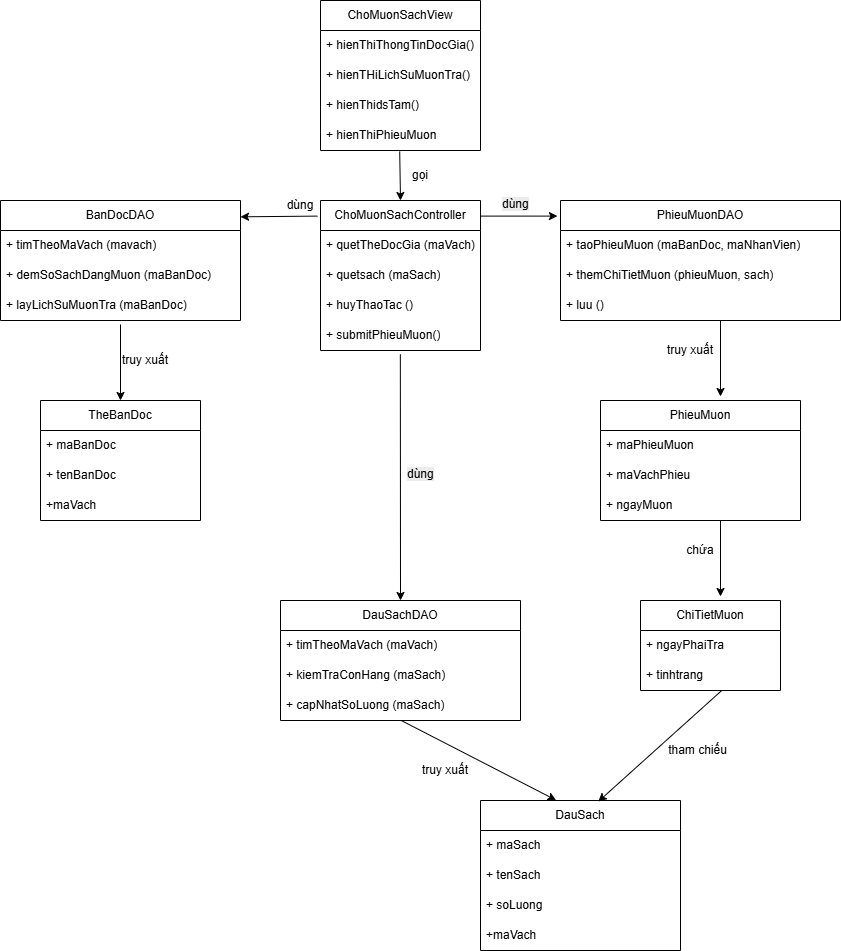

The diagram above was exported from draw.io. Its source (the exported page's mxGraphModel, read from the mxfile embedded in the PNG):
<mxGraphModel dx="1739" dy="575" grid="1" gridSize="10" guides="1" tooltips="1" connect="1" arrows="1" fold="1" page="1" pageScale="1" pageWidth="850" pageHeight="1100" math="0" shadow="0">
  <root>
    <mxCell id="0" />
    <mxCell id="1" parent="0" />
    <mxCell id="V89GLb8bwgpwCzOkqa1S-1" parent="1" style="swimlane;fontStyle=0;childLayout=stackLayout;horizontal=1;startSize=30;horizontalStack=0;resizeParent=1;resizeParentMax=0;resizeLast=0;collapsible=1;marginBottom=0;whiteSpace=wrap;html=1;" value="ChoMuonSachView" vertex="1">
      <mxGeometry height="150" width="160" x="80" y="40" as="geometry" />
    </mxCell>
    <mxCell id="V89GLb8bwgpwCzOkqa1S-2" parent="V89GLb8bwgpwCzOkqa1S-1" style="text;strokeColor=none;fillColor=none;align=left;verticalAlign=middle;spacingLeft=4;spacingRight=4;overflow=hidden;points=[[0,0.5],[1,0.5]];portConstraint=eastwest;rotatable=0;whiteSpace=wrap;html=1;" value="+ hienThiThongTinDocGia()" vertex="1">
      <mxGeometry height="30" width="160" y="30" as="geometry" />
    </mxCell>
    <mxCell id="V89GLb8bwgpwCzOkqa1S-3" parent="V89GLb8bwgpwCzOkqa1S-1" style="text;strokeColor=none;fillColor=none;align=left;verticalAlign=middle;spacingLeft=4;spacingRight=4;overflow=hidden;points=[[0,0.5],[1,0.5]];portConstraint=eastwest;rotatable=0;whiteSpace=wrap;html=1;" value="+ hienTHiLichSuMuonTra()" vertex="1">
      <mxGeometry height="30" width="160" y="60" as="geometry" />
    </mxCell>
    <mxCell id="V89GLb8bwgpwCzOkqa1S-5" parent="V89GLb8bwgpwCzOkqa1S-1" style="text;strokeColor=none;fillColor=none;align=left;verticalAlign=middle;spacingLeft=4;spacingRight=4;overflow=hidden;points=[[0,0.5],[1,0.5]];portConstraint=eastwest;rotatable=0;whiteSpace=wrap;html=1;" value="+ hienThidsTam()" vertex="1">
      <mxGeometry height="30" width="160" y="90" as="geometry" />
    </mxCell>
    <mxCell id="V89GLb8bwgpwCzOkqa1S-4" parent="V89GLb8bwgpwCzOkqa1S-1" style="text;strokeColor=none;fillColor=none;align=left;verticalAlign=middle;spacingLeft=4;spacingRight=4;overflow=hidden;points=[[0,0.5],[1,0.5]];portConstraint=eastwest;rotatable=0;whiteSpace=wrap;html=1;" value="+ hienThiPhieuMuon" vertex="1">
      <mxGeometry height="30" width="160" y="120" as="geometry" />
    </mxCell>
    <mxCell id="V89GLb8bwgpwCzOkqa1S-6" parent="1" style="swimlane;fontStyle=0;childLayout=stackLayout;horizontal=1;startSize=30;horizontalStack=0;resizeParent=1;resizeParentMax=0;resizeLast=0;collapsible=1;marginBottom=0;whiteSpace=wrap;html=1;" value="ChoMuonSachController" vertex="1">
      <mxGeometry height="150" width="160" x="80" y="240" as="geometry" />
    </mxCell>
    <mxCell id="V89GLb8bwgpwCzOkqa1S-7" parent="V89GLb8bwgpwCzOkqa1S-6" style="text;strokeColor=none;fillColor=none;align=left;verticalAlign=middle;spacingLeft=4;spacingRight=4;overflow=hidden;points=[[0,0.5],[1,0.5]];portConstraint=eastwest;rotatable=0;whiteSpace=wrap;html=1;" value="+ quetTheDocGia (maVach)" vertex="1">
      <mxGeometry height="30" width="160" y="30" as="geometry" />
    </mxCell>
    <mxCell id="V89GLb8bwgpwCzOkqa1S-8" parent="V89GLb8bwgpwCzOkqa1S-6" style="text;strokeColor=none;fillColor=none;align=left;verticalAlign=middle;spacingLeft=4;spacingRight=4;overflow=hidden;points=[[0,0.5],[1,0.5]];portConstraint=eastwest;rotatable=0;whiteSpace=wrap;html=1;" value="+ quetsach (maSach)" vertex="1">
      <mxGeometry height="30" width="160" y="60" as="geometry" />
    </mxCell>
    <mxCell id="V89GLb8bwgpwCzOkqa1S-10" parent="V89GLb8bwgpwCzOkqa1S-6" style="text;strokeColor=none;fillColor=none;align=left;verticalAlign=middle;spacingLeft=4;spacingRight=4;overflow=hidden;points=[[0,0.5],[1,0.5]];portConstraint=eastwest;rotatable=0;whiteSpace=wrap;html=1;" value="+ huyThaoTac ()" vertex="1">
      <mxGeometry height="30" width="160" y="90" as="geometry" />
    </mxCell>
    <mxCell id="V89GLb8bwgpwCzOkqa1S-9" parent="V89GLb8bwgpwCzOkqa1S-6" style="text;strokeColor=none;fillColor=none;align=left;verticalAlign=middle;spacingLeft=4;spacingRight=4;overflow=hidden;points=[[0,0.5],[1,0.5]];portConstraint=eastwest;rotatable=0;whiteSpace=wrap;html=1;" value="+ submitPhieuMuon()" vertex="1">
      <mxGeometry height="30" width="160" y="120" as="geometry" />
    </mxCell>
    <mxCell id="V89GLb8bwgpwCzOkqa1S-11" parent="1" style="swimlane;fontStyle=0;childLayout=stackLayout;horizontal=1;startSize=30;horizontalStack=0;resizeParent=1;resizeParentMax=0;resizeLast=0;collapsible=1;marginBottom=0;whiteSpace=wrap;html=1;" value="BanDocDAO" vertex="1">
      <mxGeometry height="120" width="240" x="-240" y="240" as="geometry" />
    </mxCell>
    <mxCell id="V89GLb8bwgpwCzOkqa1S-12" parent="V89GLb8bwgpwCzOkqa1S-11" style="text;strokeColor=none;fillColor=none;align=left;verticalAlign=middle;spacingLeft=4;spacingRight=4;overflow=hidden;points=[[0,0.5],[1,0.5]];portConstraint=eastwest;rotatable=0;whiteSpace=wrap;html=1;" value="+ timTheoMaVach (mavach)" vertex="1">
      <mxGeometry height="30" width="240" y="30" as="geometry" />
    </mxCell>
    <mxCell id="V89GLb8bwgpwCzOkqa1S-13" parent="V89GLb8bwgpwCzOkqa1S-11" style="text;strokeColor=none;fillColor=none;align=left;verticalAlign=middle;spacingLeft=4;spacingRight=4;overflow=hidden;points=[[0,0.5],[1,0.5]];portConstraint=eastwest;rotatable=0;whiteSpace=wrap;html=1;" value="+ demSoSachDangMuon (maBanDoc)" vertex="1">
      <mxGeometry height="30" width="240" y="60" as="geometry" />
    </mxCell>
    <mxCell id="V89GLb8bwgpwCzOkqa1S-14" parent="V89GLb8bwgpwCzOkqa1S-11" style="text;strokeColor=none;fillColor=none;align=left;verticalAlign=middle;spacingLeft=4;spacingRight=4;overflow=hidden;points=[[0,0.5],[1,0.5]];portConstraint=eastwest;rotatable=0;whiteSpace=wrap;html=1;" value="+ layLichSuMuonTra (maBanDoc)" vertex="1">
      <mxGeometry height="30" width="240" y="90" as="geometry" />
    </mxCell>
    <mxCell id="V89GLb8bwgpwCzOkqa1S-15" parent="1" style="swimlane;fontStyle=0;childLayout=stackLayout;horizontal=1;startSize=30;horizontalStack=0;resizeParent=1;resizeParentMax=0;resizeLast=0;collapsible=1;marginBottom=0;whiteSpace=wrap;html=1;" value="PhieuMuonDAO" vertex="1">
      <mxGeometry height="120" width="280" x="320" y="240" as="geometry" />
    </mxCell>
    <mxCell id="V89GLb8bwgpwCzOkqa1S-16" parent="V89GLb8bwgpwCzOkqa1S-15" style="text;strokeColor=none;fillColor=none;align=left;verticalAlign=middle;spacingLeft=4;spacingRight=4;overflow=hidden;points=[[0,0.5],[1,0.5]];portConstraint=eastwest;rotatable=0;whiteSpace=wrap;html=1;" value="+ taoPhieuMuon (maBanDoc, maNhanVien)" vertex="1">
      <mxGeometry height="30" width="280" y="30" as="geometry" />
    </mxCell>
    <mxCell id="V89GLb8bwgpwCzOkqa1S-17" parent="V89GLb8bwgpwCzOkqa1S-15" style="text;strokeColor=none;fillColor=none;align=left;verticalAlign=middle;spacingLeft=4;spacingRight=4;overflow=hidden;points=[[0,0.5],[1,0.5]];portConstraint=eastwest;rotatable=0;whiteSpace=wrap;html=1;" value="+ themChiTietMuon (phieuMuon, sach)" vertex="1">
      <mxGeometry height="30" width="280" y="60" as="geometry" />
    </mxCell>
    <mxCell id="V89GLb8bwgpwCzOkqa1S-18" parent="V89GLb8bwgpwCzOkqa1S-15" style="text;strokeColor=none;fillColor=none;align=left;verticalAlign=middle;spacingLeft=4;spacingRight=4;overflow=hidden;points=[[0,0.5],[1,0.5]];portConstraint=eastwest;rotatable=0;whiteSpace=wrap;html=1;" value="+ luu ()" vertex="1">
      <mxGeometry height="30" width="280" y="90" as="geometry" />
    </mxCell>
    <mxCell id="V89GLb8bwgpwCzOkqa1S-19" parent="1" style="swimlane;fontStyle=0;childLayout=stackLayout;horizontal=1;startSize=30;horizontalStack=0;resizeParent=1;resizeParentMax=0;resizeLast=0;collapsible=1;marginBottom=0;whiteSpace=wrap;html=1;" value="TheBanDoc" vertex="1">
      <mxGeometry height="120" width="160" x="-200" y="440" as="geometry" />
    </mxCell>
    <mxCell id="V89GLb8bwgpwCzOkqa1S-20" parent="V89GLb8bwgpwCzOkqa1S-19" style="text;strokeColor=none;fillColor=none;align=left;verticalAlign=middle;spacingLeft=4;spacingRight=4;overflow=hidden;points=[[0,0.5],[1,0.5]];portConstraint=eastwest;rotatable=0;whiteSpace=wrap;html=1;" value="+ maBanDoc" vertex="1">
      <mxGeometry height="30" width="160" y="30" as="geometry" />
    </mxCell>
    <mxCell id="V89GLb8bwgpwCzOkqa1S-21" parent="V89GLb8bwgpwCzOkqa1S-19" style="text;strokeColor=none;fillColor=none;align=left;verticalAlign=middle;spacingLeft=4;spacingRight=4;overflow=hidden;points=[[0,0.5],[1,0.5]];portConstraint=eastwest;rotatable=0;whiteSpace=wrap;html=1;" value="+ tenBanDoc" vertex="1">
      <mxGeometry height="30" width="160" y="60" as="geometry" />
    </mxCell>
    <mxCell id="V89GLb8bwgpwCzOkqa1S-22" parent="V89GLb8bwgpwCzOkqa1S-19" style="text;strokeColor=none;fillColor=none;align=left;verticalAlign=middle;spacingLeft=4;spacingRight=4;overflow=hidden;points=[[0,0.5],[1,0.5]];portConstraint=eastwest;rotatable=0;whiteSpace=wrap;html=1;" value="+maVach" vertex="1">
      <mxGeometry height="30" width="160" y="90" as="geometry" />
    </mxCell>
    <mxCell id="V89GLb8bwgpwCzOkqa1S-23" parent="1" style="swimlane;fontStyle=0;childLayout=stackLayout;horizontal=1;startSize=30;horizontalStack=0;resizeParent=1;resizeParentMax=0;resizeLast=0;collapsible=1;marginBottom=0;whiteSpace=wrap;html=1;" value="PhieuMuon" vertex="1">
      <mxGeometry height="120" width="200" x="360" y="440" as="geometry" />
    </mxCell>
    <mxCell id="V89GLb8bwgpwCzOkqa1S-24" parent="V89GLb8bwgpwCzOkqa1S-23" style="text;strokeColor=none;fillColor=none;align=left;verticalAlign=middle;spacingLeft=4;spacingRight=4;overflow=hidden;points=[[0,0.5],[1,0.5]];portConstraint=eastwest;rotatable=0;whiteSpace=wrap;html=1;" value="+ maPhieuMuon" vertex="1">
      <mxGeometry height="30" width="200" y="30" as="geometry" />
    </mxCell>
    <mxCell id="V89GLb8bwgpwCzOkqa1S-25" parent="V89GLb8bwgpwCzOkqa1S-23" style="text;strokeColor=none;fillColor=none;align=left;verticalAlign=middle;spacingLeft=4;spacingRight=4;overflow=hidden;points=[[0,0.5],[1,0.5]];portConstraint=eastwest;rotatable=0;whiteSpace=wrap;html=1;" value="+ maVachPhieu" vertex="1">
      <mxGeometry height="30" width="200" y="60" as="geometry" />
    </mxCell>
    <mxCell id="V89GLb8bwgpwCzOkqa1S-26" parent="V89GLb8bwgpwCzOkqa1S-23" style="text;strokeColor=none;fillColor=none;align=left;verticalAlign=middle;spacingLeft=4;spacingRight=4;overflow=hidden;points=[[0,0.5],[1,0.5]];portConstraint=eastwest;rotatable=0;whiteSpace=wrap;html=1;" value="+ ngayMuon" vertex="1">
      <mxGeometry height="30" width="200" y="90" as="geometry" />
    </mxCell>
    <mxCell id="V89GLb8bwgpwCzOkqa1S-27" parent="1" style="swimlane;fontStyle=0;childLayout=stackLayout;horizontal=1;startSize=30;horizontalStack=0;resizeParent=1;resizeParentMax=0;resizeLast=0;collapsible=1;marginBottom=0;whiteSpace=wrap;html=1;" value="DauSachDAO" vertex="1">
      <mxGeometry height="120" width="240" x="40" y="640" as="geometry" />
    </mxCell>
    <mxCell id="V89GLb8bwgpwCzOkqa1S-28" parent="V89GLb8bwgpwCzOkqa1S-27" style="text;strokeColor=none;fillColor=none;align=left;verticalAlign=middle;spacingLeft=4;spacingRight=4;overflow=hidden;points=[[0,0.5],[1,0.5]];portConstraint=eastwest;rotatable=0;whiteSpace=wrap;html=1;" value="+ timTheoMaVach (maVach)" vertex="1">
      <mxGeometry height="30" width="240" y="30" as="geometry" />
    </mxCell>
    <mxCell id="V89GLb8bwgpwCzOkqa1S-29" parent="V89GLb8bwgpwCzOkqa1S-27" style="text;strokeColor=none;fillColor=none;align=left;verticalAlign=middle;spacingLeft=4;spacingRight=4;overflow=hidden;points=[[0,0.5],[1,0.5]];portConstraint=eastwest;rotatable=0;whiteSpace=wrap;html=1;" value="+ kiemTraConHang (maSach)" vertex="1">
      <mxGeometry height="30" width="240" y="60" as="geometry" />
    </mxCell>
    <mxCell id="V89GLb8bwgpwCzOkqa1S-30" parent="V89GLb8bwgpwCzOkqa1S-27" style="text;strokeColor=none;fillColor=none;align=left;verticalAlign=middle;spacingLeft=4;spacingRight=4;overflow=hidden;points=[[0,0.5],[1,0.5]];portConstraint=eastwest;rotatable=0;whiteSpace=wrap;html=1;" value="+ capNhatSoLuong (maSach)" vertex="1">
      <mxGeometry height="30" width="240" y="90" as="geometry" />
    </mxCell>
    <mxCell id="V89GLb8bwgpwCzOkqa1S-31" parent="1" style="swimlane;fontStyle=0;childLayout=stackLayout;horizontal=1;startSize=30;horizontalStack=0;resizeParent=1;resizeParentMax=0;resizeLast=0;collapsible=1;marginBottom=0;whiteSpace=wrap;html=1;" value="ChiTietMuon" vertex="1">
      <mxGeometry height="90" width="140" x="400" y="640" as="geometry" />
    </mxCell>
    <mxCell id="V89GLb8bwgpwCzOkqa1S-32" parent="V89GLb8bwgpwCzOkqa1S-31" style="text;strokeColor=none;fillColor=none;align=left;verticalAlign=middle;spacingLeft=4;spacingRight=4;overflow=hidden;points=[[0,0.5],[1,0.5]];portConstraint=eastwest;rotatable=0;whiteSpace=wrap;html=1;" value="+ ngayPhaiTra" vertex="1">
      <mxGeometry height="30" width="140" y="30" as="geometry" />
    </mxCell>
    <mxCell id="V89GLb8bwgpwCzOkqa1S-33" parent="V89GLb8bwgpwCzOkqa1S-31" style="text;strokeColor=none;fillColor=none;align=left;verticalAlign=middle;spacingLeft=4;spacingRight=4;overflow=hidden;points=[[0,0.5],[1,0.5]];portConstraint=eastwest;rotatable=0;whiteSpace=wrap;html=1;" value="+ tinhtrang" vertex="1">
      <mxGeometry height="30" width="140" y="60" as="geometry" />
    </mxCell>
    <mxCell id="V89GLb8bwgpwCzOkqa1S-35" parent="1" style="swimlane;fontStyle=0;childLayout=stackLayout;horizontal=1;startSize=30;horizontalStack=0;resizeParent=1;resizeParentMax=0;resizeLast=0;collapsible=1;marginBottom=0;whiteSpace=wrap;html=1;" value="DauSach" vertex="1">
      <mxGeometry height="150" width="200" x="240" y="840" as="geometry" />
    </mxCell>
    <mxCell id="V89GLb8bwgpwCzOkqa1S-36" parent="V89GLb8bwgpwCzOkqa1S-35" style="text;strokeColor=none;fillColor=none;align=left;verticalAlign=middle;spacingLeft=4;spacingRight=4;overflow=hidden;points=[[0,0.5],[1,0.5]];portConstraint=eastwest;rotatable=0;whiteSpace=wrap;html=1;" value="+ maSach" vertex="1">
      <mxGeometry height="30" width="200" y="30" as="geometry" />
    </mxCell>
    <mxCell id="V89GLb8bwgpwCzOkqa1S-37" parent="V89GLb8bwgpwCzOkqa1S-35" style="text;strokeColor=none;fillColor=none;align=left;verticalAlign=middle;spacingLeft=4;spacingRight=4;overflow=hidden;points=[[0,0.5],[1,0.5]];portConstraint=eastwest;rotatable=0;whiteSpace=wrap;html=1;" value="+ tenSach" vertex="1">
      <mxGeometry height="30" width="200" y="60" as="geometry" />
    </mxCell>
    <mxCell id="V89GLb8bwgpwCzOkqa1S-38" parent="V89GLb8bwgpwCzOkqa1S-35" style="text;strokeColor=none;fillColor=none;align=left;verticalAlign=middle;spacingLeft=4;spacingRight=4;overflow=hidden;points=[[0,0.5],[1,0.5]];portConstraint=eastwest;rotatable=0;whiteSpace=wrap;html=1;" value="+ soLuong" vertex="1">
      <mxGeometry height="30" width="200" y="90" as="geometry" />
    </mxCell>
    <mxCell id="V89GLb8bwgpwCzOkqa1S-39" parent="V89GLb8bwgpwCzOkqa1S-35" style="text;strokeColor=none;fillColor=none;align=left;verticalAlign=middle;spacingLeft=4;spacingRight=4;overflow=hidden;points=[[0,0.5],[1,0.5]];portConstraint=eastwest;rotatable=0;whiteSpace=wrap;html=1;" value="+maVach" vertex="1">
      <mxGeometry height="30" width="200" y="120" as="geometry" />
    </mxCell>
    <mxCell id="V89GLb8bwgpwCzOkqa1S-40" edge="1" parent="1" source="V89GLb8bwgpwCzOkqa1S-4" style="endArrow=classic;html=1;rounded=0;exitX=0.495;exitY=1.03;exitDx=0;exitDy=0;exitPerimeter=0;entryX=0.5;entryY=0;entryDx=0;entryDy=0;" target="V89GLb8bwgpwCzOkqa1S-6" value="">
      <mxGeometry height="50" relative="1" width="50" as="geometry">
        <mxPoint x="180" y="200" as="sourcePoint" />
        <mxPoint x="230" y="150" as="targetPoint" />
      </mxGeometry>
    </mxCell>
    <mxCell id="V89GLb8bwgpwCzOkqa1S-41" parent="1" style="text;html=1;whiteSpace=wrap;strokeColor=none;fillColor=none;align=center;verticalAlign=middle;rounded=0;" value="gọi" vertex="1">
      <mxGeometry height="30" width="40" x="160" y="200" as="geometry" />
    </mxCell>
    <mxCell id="V89GLb8bwgpwCzOkqa1S-42" edge="1" parent="1" source="V89GLb8bwgpwCzOkqa1S-6" style="endArrow=classic;html=1;rounded=0;exitX=0.999;exitY=0.104;exitDx=0;exitDy=0;exitPerimeter=0;entryX=-0.011;entryY=0.13;entryDx=0;entryDy=0;entryPerimeter=0;" target="V89GLb8bwgpwCzOkqa1S-15" value="">
      <mxGeometry height="50" relative="1" width="50" as="geometry">
        <mxPoint x="180" y="340" as="sourcePoint" />
        <mxPoint x="230" y="290" as="targetPoint" />
      </mxGeometry>
    </mxCell>
    <mxCell id="V89GLb8bwgpwCzOkqa1S-44" edge="1" parent="1" source="V89GLb8bwgpwCzOkqa1S-6" style="endArrow=classic;html=1;rounded=0;entryX=1;entryY=0.136;entryDx=0;entryDy=0;entryPerimeter=0;exitX=-0.019;exitY=0.104;exitDx=0;exitDy=0;exitPerimeter=0;" target="V89GLb8bwgpwCzOkqa1S-11" value="">
      <mxGeometry height="50" relative="1" width="50" as="geometry">
        <mxPoint x="10" y="170" as="sourcePoint" />
        <mxPoint x="84" y="170" as="targetPoint" />
      </mxGeometry>
    </mxCell>
    <mxCell id="V89GLb8bwgpwCzOkqa1S-45" parent="1" style="text;html=1;whiteSpace=wrap;strokeColor=none;fillColor=none;align=center;verticalAlign=middle;rounded=0;" value="dùng" vertex="1">
      <mxGeometry height="10" width="40" x="40" y="240" as="geometry" />
    </mxCell>
    <mxCell id="V89GLb8bwgpwCzOkqa1S-47" parent="1" style="text;whiteSpace=wrap;html=1;" value="&lt;span style=&quot;color: rgb(0, 0, 0); font-family: Helvetica; font-size: 12px; font-style: normal; font-variant-ligatures: normal; font-variant-caps: normal; font-weight: 400; letter-spacing: normal; orphans: 2; text-align: center; text-indent: 0px; text-transform: none; widows: 2; word-spacing: 0px; -webkit-text-stroke-width: 0px; white-space: normal; background-color: rgb(236, 236, 236); text-decoration-thickness: initial; text-decoration-style: initial; text-decoration-color: initial; display: inline !important; float: none;&quot;&gt;dùng&lt;/span&gt;" vertex="1">
      <mxGeometry height="20" width="30" x="260" y="230" as="geometry" />
    </mxCell>
    <mxCell id="V89GLb8bwgpwCzOkqa1S-48" edge="1" parent="1" source="V89GLb8bwgpwCzOkqa1S-14" style="endArrow=classic;html=1;rounded=0;exitX=0.5;exitY=1.133;exitDx=0;exitDy=0;exitPerimeter=0;entryX=0.5;entryY=0;entryDx=0;entryDy=0;" target="V89GLb8bwgpwCzOkqa1S-19" value="">
      <mxGeometry height="50" relative="1" width="50" as="geometry">
        <mxPoint x="180" y="470" as="sourcePoint" />
        <mxPoint x="230" y="420" as="targetPoint" />
      </mxGeometry>
    </mxCell>
    <mxCell id="V89GLb8bwgpwCzOkqa1S-49" edge="1" parent="1" style="endArrow=classic;html=1;rounded=0;exitX=0.5;exitY=1.133;exitDx=0;exitDy=0;exitPerimeter=0;entryX=0.5;entryY=0;entryDx=0;entryDy=0;" value="">
      <mxGeometry height="50" relative="1" width="50" as="geometry">
        <mxPoint x="480" y="360" as="sourcePoint" />
        <mxPoint x="480" y="436" as="targetPoint" />
      </mxGeometry>
    </mxCell>
    <mxCell id="V89GLb8bwgpwCzOkqa1S-51" parent="1" style="text;html=1;whiteSpace=wrap;strokeColor=none;fillColor=none;align=center;verticalAlign=middle;rounded=0;" value="truy xuất" vertex="1">
      <mxGeometry height="20" width="50" x="-120" y="390" as="geometry" />
    </mxCell>
    <mxCell id="V89GLb8bwgpwCzOkqa1S-52" parent="1" style="text;html=1;whiteSpace=wrap;strokeColor=none;fillColor=none;align=center;verticalAlign=middle;rounded=0;" value="truy xuất" vertex="1">
      <mxGeometry height="20" width="50" x="425" y="380" as="geometry" />
    </mxCell>
    <mxCell id="V89GLb8bwgpwCzOkqa1S-53" edge="1" parent="1" style="endArrow=classic;html=1;rounded=0;exitX=0.5;exitY=1.133;exitDx=0;exitDy=0;exitPerimeter=0;entryX=0.5;entryY=0;entryDx=0;entryDy=0;" value="">
      <mxGeometry height="50" relative="1" width="50" as="geometry">
        <mxPoint x="480" y="560" as="sourcePoint" />
        <mxPoint x="480" y="636" as="targetPoint" />
      </mxGeometry>
    </mxCell>
    <mxCell id="V89GLb8bwgpwCzOkqa1S-54" parent="1" style="text;html=1;whiteSpace=wrap;strokeColor=none;fillColor=none;align=center;verticalAlign=middle;rounded=0;" value="chứa" vertex="1">
      <mxGeometry height="20" width="40" x="440" y="580" as="geometry" />
    </mxCell>
    <mxCell id="V89GLb8bwgpwCzOkqa1S-55" edge="1" parent="1" source="V89GLb8bwgpwCzOkqa1S-30" style="endArrow=classic;html=1;rounded=0;exitX=0.506;exitY=1.012;exitDx=0;exitDy=0;exitPerimeter=0;entryX=0.378;entryY=-0.002;entryDx=0;entryDy=0;entryPerimeter=0;" target="V89GLb8bwgpwCzOkqa1S-35" value="">
      <mxGeometry height="50" relative="1" width="50" as="geometry">
        <mxPoint x="180" y="700" as="sourcePoint" />
        <mxPoint x="230" y="650" as="targetPoint" />
      </mxGeometry>
    </mxCell>
    <mxCell id="V89GLb8bwgpwCzOkqa1S-56" edge="1" parent="1" source="V89GLb8bwgpwCzOkqa1S-33" style="endArrow=classic;html=1;rounded=0;exitX=0.576;exitY=1.018;exitDx=0;exitDy=0;exitPerimeter=0;entryX=0.589;entryY=0.007;entryDx=0;entryDy=0;entryPerimeter=0;" target="V89GLb8bwgpwCzOkqa1S-35" value="">
      <mxGeometry height="50" relative="1" width="50" as="geometry">
        <mxPoint x="180" y="700" as="sourcePoint" />
        <mxPoint x="230" y="650" as="targetPoint" />
      </mxGeometry>
    </mxCell>
    <mxCell id="V89GLb8bwgpwCzOkqa1S-57" parent="1" style="text;html=1;whiteSpace=wrap;strokeColor=none;fillColor=none;align=center;verticalAlign=middle;rounded=0;" value="truy xuất" vertex="1">
      <mxGeometry height="20" width="50" x="180" y="800" as="geometry" />
    </mxCell>
    <mxCell id="V89GLb8bwgpwCzOkqa1S-58" parent="1" style="text;html=1;whiteSpace=wrap;strokeColor=none;fillColor=none;align=center;verticalAlign=middle;rounded=0;" value="tham chiếu" vertex="1">
      <mxGeometry height="20" width="65" x="425" y="780" as="geometry" />
    </mxCell>
    <mxCell id="V89GLb8bwgpwCzOkqa1S-59" edge="1" parent="1" source="V89GLb8bwgpwCzOkqa1S-9" style="endArrow=classic;html=1;rounded=0;exitX=0.499;exitY=1.127;exitDx=0;exitDy=0;exitPerimeter=0;entryX=0.5;entryY=0;entryDx=0;entryDy=0;" target="V89GLb8bwgpwCzOkqa1S-27" value="">
      <mxGeometry height="50" relative="1" width="50" as="geometry">
        <mxPoint x="180" y="670" as="sourcePoint" />
        <mxPoint x="230" y="620" as="targetPoint" />
      </mxGeometry>
    </mxCell>
    <mxCell id="V89GLb8bwgpwCzOkqa1S-60" parent="1" style="text;whiteSpace=wrap;html=1;" value="&lt;span style=&quot;color: rgb(0, 0, 0); font-family: Helvetica; font-size: 12px; font-style: normal; font-variant-ligatures: normal; font-variant-caps: normal; font-weight: 400; letter-spacing: normal; orphans: 2; text-align: center; text-indent: 0px; text-transform: none; widows: 2; word-spacing: 0px; -webkit-text-stroke-width: 0px; white-space: normal; background-color: rgb(236, 236, 236); text-decoration-thickness: initial; text-decoration-style: initial; text-decoration-color: initial; display: inline !important; float: none;&quot;&gt;dùng&lt;/span&gt;" vertex="1">
      <mxGeometry height="20" width="30" x="165" y="500" as="geometry" />
    </mxCell>
  </root>
</mxGraphModel>